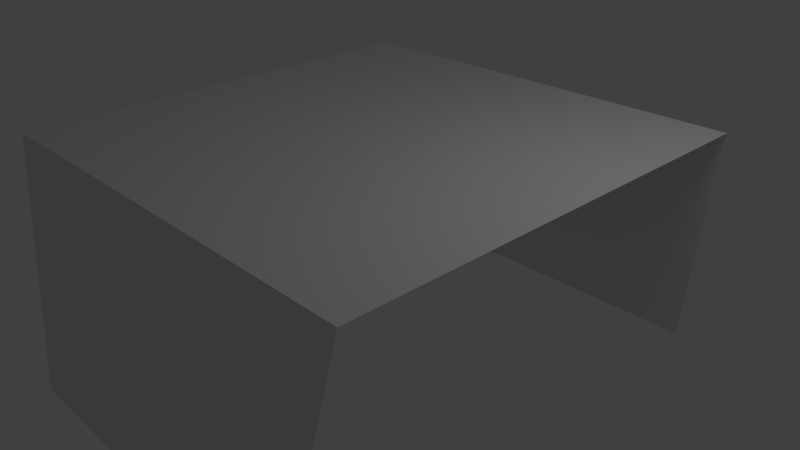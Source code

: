 # Source: sectionPickUpJoin.blend  (saved by Blender 2.62.0; exported with 4.5.12 LTS)
import bpy
from mathutils import Matrix  # noqa: F401  (used for matrix-valued properties, if any)

bpy.ops.wm.read_factory_settings(use_empty=True)
scene = bpy.context.scene
scene.name = 'Scene'

# ---- collections
col_collection_1 = bpy.data.collections.new('Collection 1'); scene.collection.children.link(col_collection_1)

# ---- materials (node trees are filled in below, after node groups)
mat_material = bpy.data.materials.new('Material')
mat_material.alpha_threshold = 0.0
mat_material.use_transparent_shadow = False
mat_material.roughness = 0.5
mat_material.line_color = (0.0, 0.0, 0.0, 1.0)

# ---- material node trees

# ---- world
world_world = bpy.data.worlds.new('World'); scene.world = world_world
world_world.color = (0.05088, 0.05088, 0.05088)
world_world.use_sun_shadow = False
world_world.sun_shadow_jitter_overblur = 0.0
world_world.cycles.sampling_method = 'MANUAL'
world_world.cycles.sample_map_resolution = 256

# ---- cameras
cam_camera = bpy.data.cameras.new('Camera')
cam_camera.clip_end = 100.0
cam_camera.lens = 35.0
cam_camera.sensor_width = 32.0
cam_camera.sensor_height = 18.0
cam_camera.ortho_scale = 7.314
cam_camera.dof.focus_distance = 0.0
cam_camera.dof.aperture_fstop = 128.0

# ---- lights
light_lamp = bpy.data.lights.new('Lamp', 'POINT')
light_lamp.transmission_factor = 0.0
light_lamp.cutoff_distance = 30.0
light_lamp.energy = 100.0
light_lamp.shadow_buffer_clip_start = 1.001
light_lamp.shadow_soft_size = 1.0
light_lamp.shadow_maximum_resolution = 0.006
light_lamp.use_absolute_resolution = True
light_lamp.cycles.use_multiple_importance_sampling = False

# ---- meshes
me_cube = bpy.data.meshes.new('Cube')
me_cube.from_pydata([(2.5, 3.5, -1.65), (2.5, -3.5, -1.65), (-2.5, -3.5, -1.65), (-2.5, 3.5, -1.65), (3.0, 3.0, 1.65), (3.0, -3.0, 1.65), (-3.0, -3.0, 1.65), (-3.0, 3.0, 1.65)], [], [(4, 7, 6, 5), (1, 5, 6, 2), (4, 0, 3, 7)])
_uv = me_cube.uv_layers.new(name='UVMap')
_uv.uv.foreach_set('vector', [0.0, 0.2633, 0.4734, 0.2633, 0.4734, 0.7367, 4.469e-08, 0.7367, 0.03945, 1.0, 4.469e-08, 0.7367, 0.4734, 0.7367, 0.4339, 1.0, 0.0, 0.2633, 0.03945, 0.0, 0.4339, 2.384e-07, 0.4734, 0.2633])
me_cube.materials.append(mat_material)
me_cube.use_remesh_preserve_volume = False
me_cube.use_remesh_preserve_attributes = False
me_cube.use_mirror_vertex_groups = False
me_cube.update()

# ---- objects
ob_cube = bpy.data.objects.new('Cube', me_cube)
ob_lamp = bpy.data.objects.new('Lamp', light_lamp)
ob_camera = bpy.data.objects.new('Camera', cam_camera)

# ---- transforms, parenting, visibility, modifiers, constraints
ob_cube.location = (0.0, 0.0, 0.0)
ob_cube.lock_rotations_4d = False
ob_cube.empty_display_type = 'ARROWS'
ob_cube.lineart.crease_threshold = 0.0
ob_lamp.location = (4.076, 1.005, 5.904)
ob_lamp.rotation_euler = (0.6503, 0.05522, 1.866)
ob_lamp.lock_rotations_4d = False
ob_lamp.empty_display_type = 'ARROWS'
ob_lamp.color = (0.0, 0.0, 0.0, 0.0)
ob_lamp.lineart.crease_threshold = 0.0
ob_camera.location = (7.481, -6.508, 5.344)
ob_camera.rotation_euler = (1.109, 0.01082, 0.8149)
ob_camera.lock_rotations_4d = False
ob_camera.empty_display_type = 'ARROWS'
ob_camera.color = (0.0, 0.0, 0.0, 0.0)
ob_camera.display_type = 'WIRE'
ob_camera.lineart.crease_threshold = 0.0

# ---- collection membership
col_collection_1.objects.link(ob_cube)
col_collection_1.objects.link(ob_lamp)
col_collection_1.objects.link(ob_camera)

# ---- scene / render settings (as saved in the file)
scene.camera = ob_camera
scene.frame_start = 1; scene.frame_end = 250; scene.frame_set(1)
scene.render.engine = 'BLENDER_EEVEE_NEXT'
scene.render.image_settings.color_mode = 'RGB'
scene.render.image_settings.compression = 90
scene.render.resolution_percentage = 50
scene.render.dither_intensity = 0.0
scene.render.bake_margin = 2
scene.render.bake_bias = 0.0
scene.cycles.use_denoising = False
scene.cycles.samples = 10
scene.cycles.sampling_pattern = 'TABULATED_SOBOL'
scene.cycles.light_sampling_threshold = 0.0
scene.cycles.use_adaptive_sampling = False
scene.cycles.use_light_tree = False
scene.cycles.blur_glossy = 0.0
scene.cycles.volume_bounces = 1
scene.cycles.pixel_filter_type = 'GAUSSIAN'
scene.cycles.sample_clamp_indirect = 0.0
scene.view_settings.view_transform = 'Standard'
bpy.context.view_layer.update()
